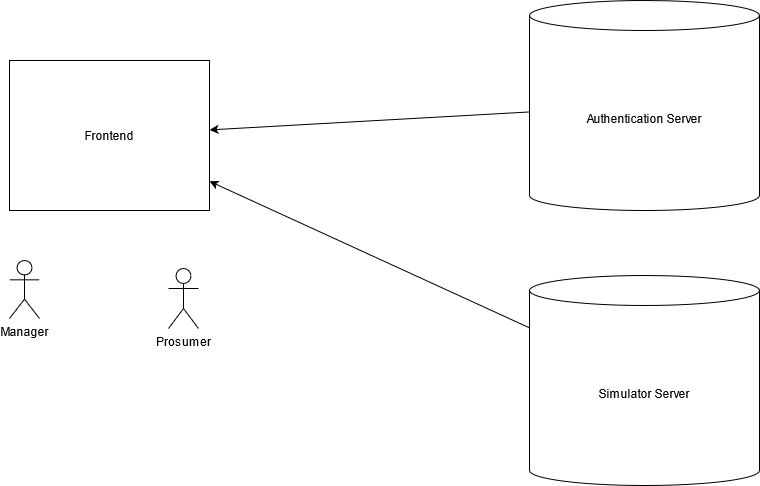

The diagram above was exported from draw.io. Its source (the exported page's mxGraphModel, read from the mxfile embedded in the PNG):
<mxGraphModel dx="1422" dy="781" grid="1" gridSize="10" guides="1" tooltips="1" connect="1" arrows="1" fold="1" page="1" pageScale="1" pageWidth="1169" pageHeight="1654" math="0" shadow="0">
  <root>
    <mxCell id="0" />
    <mxCell id="1" parent="0" />
    <mxCell id="QxXdOCPDxQfIKzJgeKvE-1" value="Authentication Server" style="shape=cylinder3;whiteSpace=wrap;html=1;boundedLbl=1;backgroundOutline=1;size=15;" vertex="1" parent="1">
      <mxGeometry x="940" y="240" width="230" height="210" as="geometry" />
    </mxCell>
    <mxCell id="QxXdOCPDxQfIKzJgeKvE-2" value="Simulator Server" style="shape=cylinder3;whiteSpace=wrap;html=1;boundedLbl=1;backgroundOutline=1;size=15;" vertex="1" parent="1">
      <mxGeometry x="940" y="515" width="230" height="210" as="geometry" />
    </mxCell>
    <mxCell id="QxXdOCPDxQfIKzJgeKvE-3" value="Frontend" style="rounded=0;whiteSpace=wrap;html=1;" vertex="1" parent="1">
      <mxGeometry x="420" y="300" width="200" height="150" as="geometry" />
    </mxCell>
    <mxCell id="QxXdOCPDxQfIKzJgeKvE-4" value="" style="endArrow=classic;html=1;" edge="1" parent="1" source="QxXdOCPDxQfIKzJgeKvE-1" target="QxXdOCPDxQfIKzJgeKvE-3">
      <mxGeometry width="50" height="50" relative="1" as="geometry">
        <mxPoint x="690" y="630" as="sourcePoint" />
        <mxPoint x="740" y="580" as="targetPoint" />
      </mxGeometry>
    </mxCell>
    <mxCell id="QxXdOCPDxQfIKzJgeKvE-5" value="" style="endArrow=classic;html=1;" edge="1" parent="1" source="QxXdOCPDxQfIKzJgeKvE-2" target="QxXdOCPDxQfIKzJgeKvE-3">
      <mxGeometry width="50" height="50" relative="1" as="geometry">
        <mxPoint x="690" y="630" as="sourcePoint" />
        <mxPoint x="740" y="580" as="targetPoint" />
      </mxGeometry>
    </mxCell>
    <mxCell id="QxXdOCPDxQfIKzJgeKvE-6" value="Manager" style="shape=umlActor;verticalLabelPosition=bottom;verticalAlign=top;html=1;outlineConnect=0;" vertex="1" parent="1">
      <mxGeometry x="420" y="500" width="30" height="58" as="geometry" />
    </mxCell>
    <mxCell id="QxXdOCPDxQfIKzJgeKvE-7" value="Prosumer" style="shape=umlActor;verticalLabelPosition=bottom;verticalAlign=top;html=1;outlineConnect=0;" vertex="1" parent="1">
      <mxGeometry x="579" y="508" width="30" height="60" as="geometry" />
    </mxCell>
  </root>
</mxGraphModel>